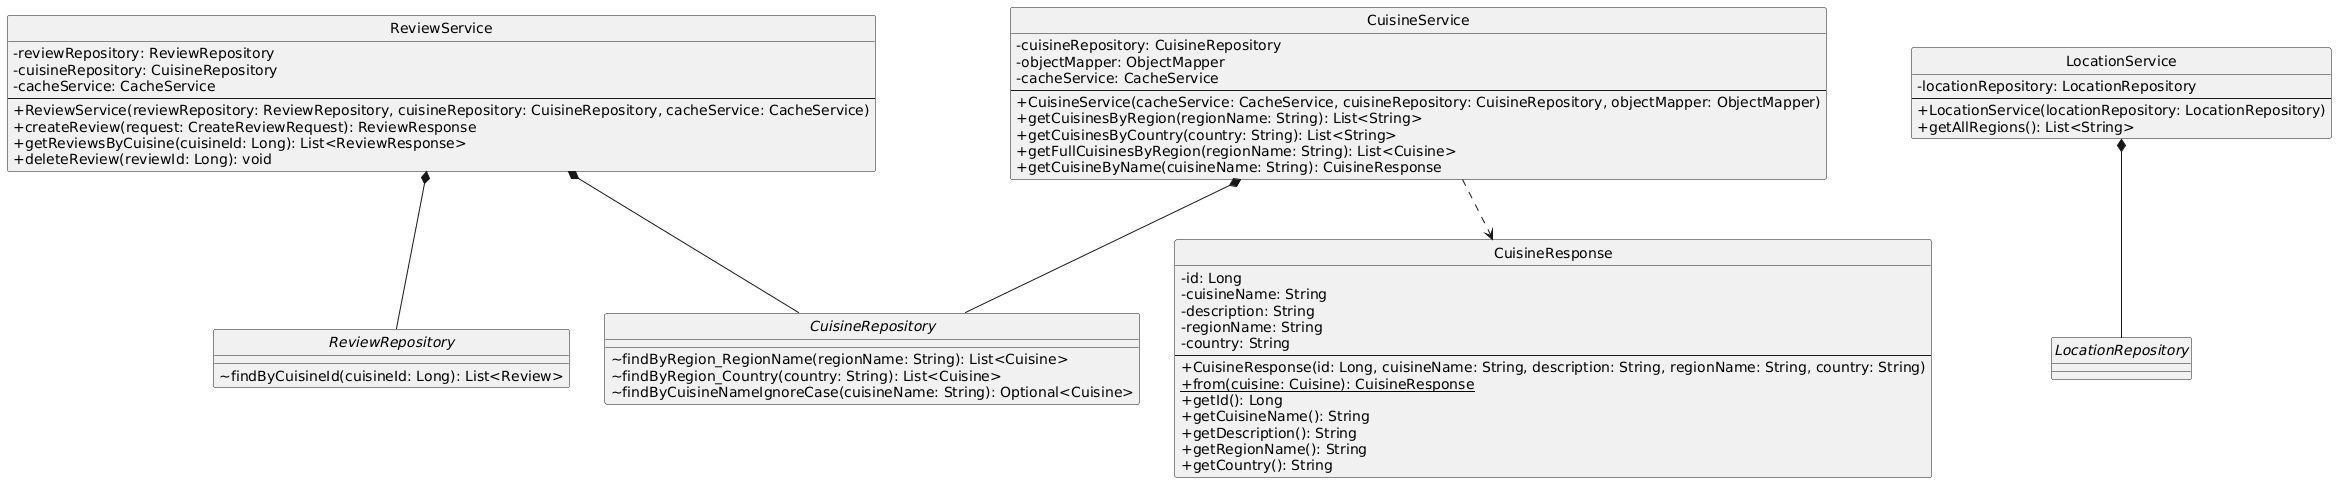

The diagram above was rendered by PlantUML. Its source (embedded in the PNG):
@startuml
skinparam classAttributeIconSize 0
hide circle

class ReviewService {
  -reviewRepository: ReviewRepository
  -cuisineRepository: CuisineRepository
  -cacheService: CacheService
  --
  +ReviewService(reviewRepository: ReviewRepository, cuisineRepository: CuisineRepository, cacheService: CacheService)
  +createReview(request: CreateReviewRequest): ReviewResponse
  +getReviewsByCuisine(cuisineId: Long): List<ReviewResponse>
  +deleteReview(reviewId: Long): void
}


class CuisineService {
  -cuisineRepository: CuisineRepository
  -objectMapper: ObjectMapper
  -cacheService: CacheService
  --
  +CuisineService(cacheService: CacheService, cuisineRepository: CuisineRepository, objectMapper: ObjectMapper)
  +getCuisinesByRegion(regionName: String): List<String>
  +getCuisinesByCountry(country: String): List<String>
  +getFullCuisinesByRegion(regionName: String): List<Cuisine>
  +getCuisineByName(cuisineName: String): CuisineResponse
}
class CuisineResponse {
  -id: Long
  -cuisineName: String
  -description: String
  -regionName: String
  -country: String
  --
  +CuisineResponse(id: Long, cuisineName: String, description: String, regionName: String, country: String)
  +{static} from(cuisine: Cuisine): CuisineResponse
  +getId(): Long
  +getCuisineName(): String
  +getDescription(): String
  +getRegionName(): String
  +getCountry(): String
}


interface ReviewRepository {
  ~findByCuisineId(cuisineId: Long): List<Review>
}

interface CuisineRepository {
  ~findByRegion_RegionName(regionName: String): List<Cuisine>
  ~findByRegion_Country(country: String): List<Cuisine>
  ~findByCuisineNameIgnoreCase(cuisineName: String): Optional<Cuisine>
}
class LocationService {
  -locationRepository: LocationRepository
  --
  +LocationService(locationRepository: LocationRepository)
  +getAllRegions(): List<String>
}

interface LocationRepository {
}


ReviewService *-- ReviewRepository
ReviewService *-- CuisineRepository
CuisineService *-- CuisineRepository
CuisineService ..> CuisineResponse
LocationService *-- LocationRepository
@enduml